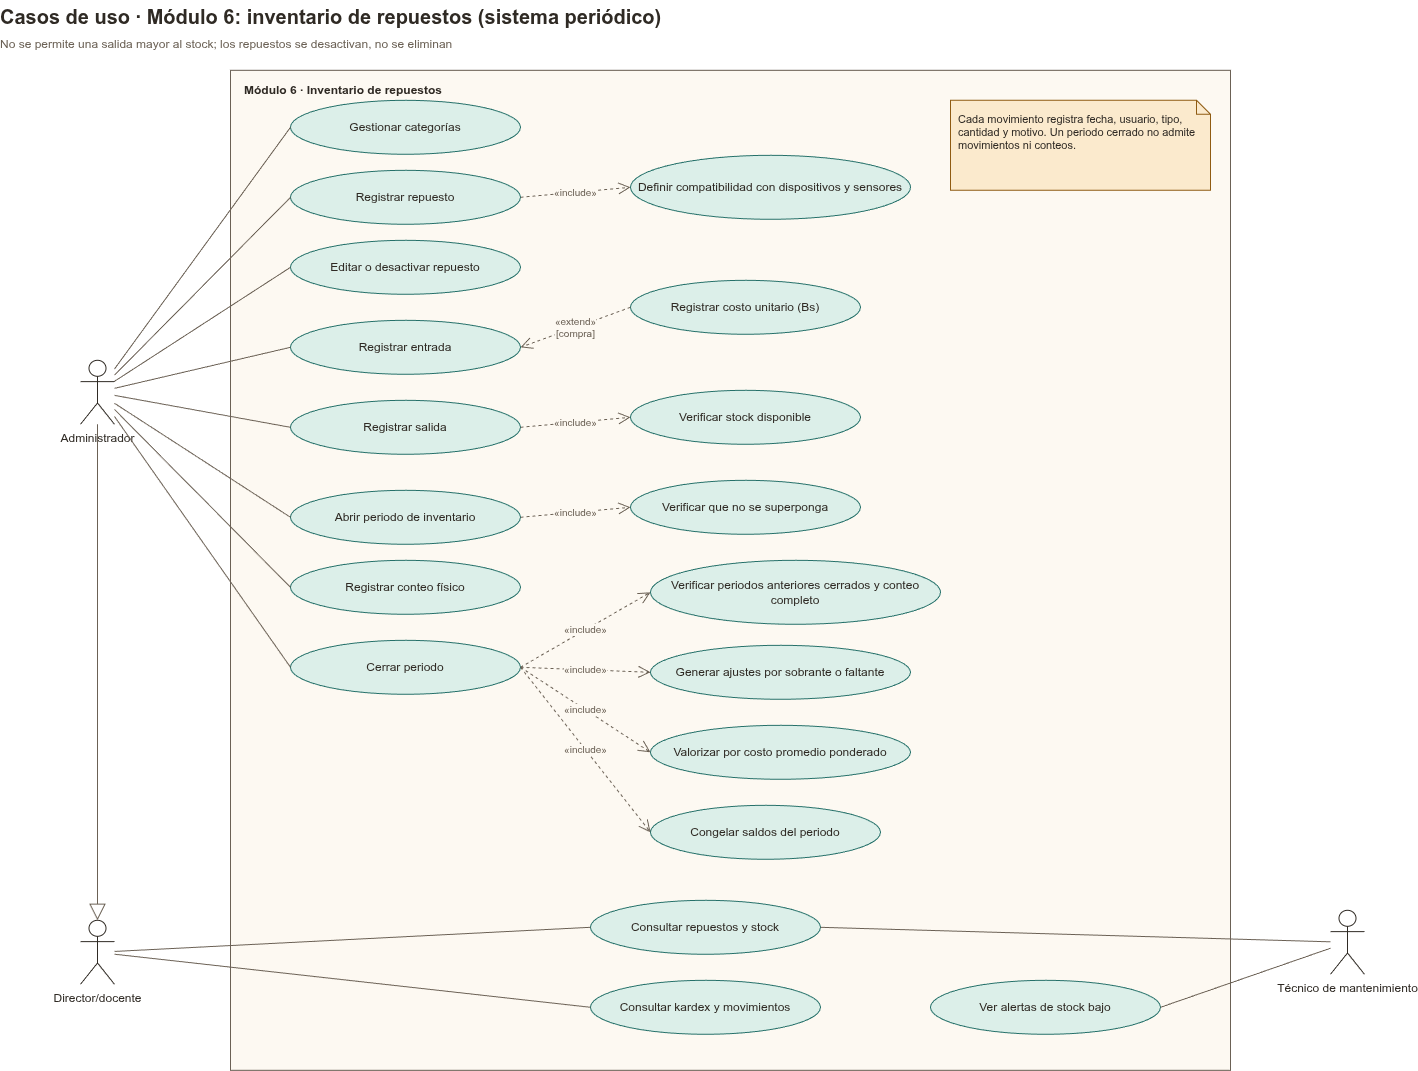

The diagram above was exported from draw.io. Its source (the exported page's mxGraphModel, read from the mxfile embedded in the PNG):
<mxGraphModel dx="1750" dy="1075" grid="1" gridSize="10" guides="1" tooltips="1" connect="1" arrows="1" fold="1" page="1" pageScale="1" pageWidth="1500" pageHeight="1130" background="#ffffff" math="0" shadow="0">
  <root>
    <mxCell id="0" />
    <mxCell id="1" parent="0" />
    <mxCell id="c2" parent="1" style="text;html=1;align=left;verticalAlign=top;spacing=0;fontFamily=Helvetica;fontSize=12;fontColor=#2f2a24;fontSize=20;" value="&lt;b&gt;Casos de uso · Módulo 6: inventario de repuestos (sistema periódico)&lt;/b&gt;&lt;br&gt;&lt;span style=&quot;font-size:12px;color:#6b6155&quot;&gt;No se permite una salida mayor al stock; los repuestos se desactivan, no se eliminan&lt;/span&gt;" vertex="1">
      <mxGeometry height="56" width="1300" x="30" y="20" as="geometry" />
    </mxCell>
    <mxCell id="c3" parent="1" style="rounded=0;whiteSpace=wrap;html=1;verticalAlign=top;align=left;spacingLeft=12;spacingTop=6;fillColor=#fdf9f2;strokeColor=#6b6155;fontFamily=Helvetica;fontSize=12;fontColor=#2f2a24;" value="&lt;b&gt;Módulo 6 · Inventario de repuestos&lt;/b&gt;" vertex="1">
      <mxGeometry height="1000" width="1000" x="260" y="90" as="geometry" />
    </mxCell>
    <mxCell id="c4" parent="1" style="shape=umlActor;verticalLabelPosition=bottom;verticalAlign=top;html=1;outlineConnect=0;strokeColor=#2f2a24;fillColor=#ffffff;fontFamily=Helvetica;fontSize=12;fontColor=#2f2a24;" value="Administrador" vertex="1">
      <mxGeometry height="64" width="34" x="110" y="380" as="geometry" />
    </mxCell>
    <mxCell id="c5" parent="1" style="shape=umlActor;verticalLabelPosition=bottom;verticalAlign=top;html=1;outlineConnect=0;strokeColor=#2f2a24;fillColor=#ffffff;fontFamily=Helvetica;fontSize=12;fontColor=#2f2a24;" value="Director/docente" vertex="1">
      <mxGeometry height="64" width="34" x="110" y="940" as="geometry" />
    </mxCell>
    <mxCell id="c6" parent="1" style="shape=umlActor;verticalLabelPosition=bottom;verticalAlign=top;html=1;outlineConnect=0;strokeColor=#2f2a24;fillColor=#ffffff;fontFamily=Helvetica;fontSize=12;fontColor=#2f2a24;" value="Técnico de mantenimiento" vertex="1">
      <mxGeometry height="64" width="34" x="1360" y="930" as="geometry" />
    </mxCell>
    <mxCell id="c7" parent="1" style="ellipse;whiteSpace=wrap;html=1;fillColor=#dcefe9;strokeColor=#26716a;fontFamily=Helvetica;fontSize=12;fontColor=#2f2a24;" value="Gestionar categorías" vertex="1">
      <mxGeometry height="54" width="230" x="320" y="120" as="geometry" />
    </mxCell>
    <mxCell id="c8" parent="1" style="ellipse;whiteSpace=wrap;html=1;fillColor=#dcefe9;strokeColor=#26716a;fontFamily=Helvetica;fontSize=12;fontColor=#2f2a24;" value="Registrar repuesto" vertex="1">
      <mxGeometry height="54" width="230" x="320" y="190" as="geometry" />
    </mxCell>
    <mxCell id="c9" parent="1" style="ellipse;whiteSpace=wrap;html=1;fillColor=#dcefe9;strokeColor=#26716a;fontFamily=Helvetica;fontSize=12;fontColor=#2f2a24;" value="Editar o desactivar repuesto" vertex="1">
      <mxGeometry height="54" width="230" x="320" y="260" as="geometry" />
    </mxCell>
    <mxCell id="c10" parent="1" style="ellipse;whiteSpace=wrap;html=1;fillColor=#dcefe9;strokeColor=#26716a;fontFamily=Helvetica;fontSize=12;fontColor=#2f2a24;" value="Registrar entrada" vertex="1">
      <mxGeometry height="54" width="230" x="320" y="340" as="geometry" />
    </mxCell>
    <mxCell id="c11" parent="1" style="ellipse;whiteSpace=wrap;html=1;fillColor=#dcefe9;strokeColor=#26716a;fontFamily=Helvetica;fontSize=12;fontColor=#2f2a24;" value="Registrar salida" vertex="1">
      <mxGeometry height="54" width="230" x="320" y="420" as="geometry" />
    </mxCell>
    <mxCell id="c12" parent="1" style="ellipse;whiteSpace=wrap;html=1;fillColor=#dcefe9;strokeColor=#26716a;fontFamily=Helvetica;fontSize=12;fontColor=#2f2a24;" value="Abrir periodo de inventario" vertex="1">
      <mxGeometry height="54" width="230" x="320" y="510" as="geometry" />
    </mxCell>
    <mxCell id="c13" parent="1" style="ellipse;whiteSpace=wrap;html=1;fillColor=#dcefe9;strokeColor=#26716a;fontFamily=Helvetica;fontSize=12;fontColor=#2f2a24;" value="Registrar conteo físico" vertex="1">
      <mxGeometry height="54" width="230" x="320" y="580" as="geometry" />
    </mxCell>
    <mxCell id="c14" parent="1" style="ellipse;whiteSpace=wrap;html=1;fillColor=#dcefe9;strokeColor=#26716a;fontFamily=Helvetica;fontSize=12;fontColor=#2f2a24;" value="Cerrar periodo" vertex="1">
      <mxGeometry height="54" width="230" x="320" y="660" as="geometry" />
    </mxCell>
    <mxCell id="c15" parent="1" style="ellipse;whiteSpace=wrap;html=1;fillColor=#dcefe9;strokeColor=#26716a;fontFamily=Helvetica;fontSize=12;fontColor=#2f2a24;" value="Definir compatibilidad con dispositivos y sensores" vertex="1">
      <mxGeometry height="64" width="280" x="660" y="175" as="geometry" />
    </mxCell>
    <mxCell id="c16" parent="1" style="ellipse;whiteSpace=wrap;html=1;fillColor=#dcefe9;strokeColor=#26716a;fontFamily=Helvetica;fontSize=12;fontColor=#2f2a24;" value="Registrar costo unitario (Bs)" vertex="1">
      <mxGeometry height="54" width="230" x="660" y="300" as="geometry" />
    </mxCell>
    <mxCell id="c17" parent="1" style="ellipse;whiteSpace=wrap;html=1;fillColor=#dcefe9;strokeColor=#26716a;fontFamily=Helvetica;fontSize=12;fontColor=#2f2a24;" value="Verificar stock disponible" vertex="1">
      <mxGeometry height="54" width="230" x="660" y="410" as="geometry" />
    </mxCell>
    <mxCell id="c18" parent="1" style="ellipse;whiteSpace=wrap;html=1;fillColor=#dcefe9;strokeColor=#26716a;fontFamily=Helvetica;fontSize=12;fontColor=#2f2a24;" value="Verificar que no se superponga" vertex="1">
      <mxGeometry height="54" width="230" x="660" y="500" as="geometry" />
    </mxCell>
    <mxCell id="c19" parent="1" style="ellipse;whiteSpace=wrap;html=1;fillColor=#dcefe9;strokeColor=#26716a;fontFamily=Helvetica;fontSize=12;fontColor=#2f2a24;" value="Verificar periodos anteriores cerrados y conteo completo" vertex="1">
      <mxGeometry height="64" width="290" x="680" y="580" as="geometry" />
    </mxCell>
    <mxCell id="c20" parent="1" style="ellipse;whiteSpace=wrap;html=1;fillColor=#dcefe9;strokeColor=#26716a;fontFamily=Helvetica;fontSize=12;fontColor=#2f2a24;" value="Generar ajustes por sobrante o faltante" vertex="1">
      <mxGeometry height="54" width="260" x="680" y="665" as="geometry" />
    </mxCell>
    <mxCell id="c21" parent="1" style="ellipse;whiteSpace=wrap;html=1;fillColor=#dcefe9;strokeColor=#26716a;fontFamily=Helvetica;fontSize=12;fontColor=#2f2a24;" value="Valorizar por costo promedio ponderado" vertex="1">
      <mxGeometry height="54" width="260" x="680" y="745" as="geometry" />
    </mxCell>
    <mxCell id="c22" parent="1" style="ellipse;whiteSpace=wrap;html=1;fillColor=#dcefe9;strokeColor=#26716a;fontFamily=Helvetica;fontSize=12;fontColor=#2f2a24;" value="Congelar saldos del periodo" vertex="1">
      <mxGeometry height="54" width="230" x="680" y="825" as="geometry" />
    </mxCell>
    <mxCell id="c23" parent="1" style="ellipse;whiteSpace=wrap;html=1;fillColor=#dcefe9;strokeColor=#26716a;fontFamily=Helvetica;fontSize=12;fontColor=#2f2a24;" value="Consultar repuestos y stock" vertex="1">
      <mxGeometry height="54" width="230" x="620" y="920" as="geometry" />
    </mxCell>
    <mxCell id="c24" parent="1" style="ellipse;whiteSpace=wrap;html=1;fillColor=#dcefe9;strokeColor=#26716a;fontFamily=Helvetica;fontSize=12;fontColor=#2f2a24;" value="Consultar kardex y movimientos" vertex="1">
      <mxGeometry height="54" width="230" x="620" y="1000" as="geometry" />
    </mxCell>
    <mxCell id="c25" parent="1" style="ellipse;whiteSpace=wrap;html=1;fillColor=#dcefe9;strokeColor=#26716a;fontFamily=Helvetica;fontSize=12;fontColor=#2f2a24;" value="Ver alertas de stock bajo" vertex="1">
      <mxGeometry height="54" width="230" x="960" y="1000" as="geometry" />
    </mxCell>
    <mxCell id="c26" edge="1" parent="1" source="c4" style="html=1;endArrow=none;strokeColor=#6b6155;entryX=0;entryY=0.5;" target="c7" value="">
      <mxGeometry relative="1" as="geometry" />
    </mxCell>
    <mxCell id="c27" edge="1" parent="1" source="c4" style="html=1;endArrow=none;strokeColor=#6b6155;entryX=0;entryY=0.5;" target="c8" value="">
      <mxGeometry relative="1" as="geometry" />
    </mxCell>
    <mxCell id="c28" edge="1" parent="1" source="c4" style="html=1;endArrow=none;strokeColor=#6b6155;entryX=0;entryY=0.5;" target="c9" value="">
      <mxGeometry relative="1" as="geometry" />
    </mxCell>
    <mxCell id="c29" edge="1" parent="1" source="c4" style="html=1;endArrow=none;strokeColor=#6b6155;entryX=0;entryY=0.5;" target="c10" value="">
      <mxGeometry relative="1" as="geometry" />
    </mxCell>
    <mxCell id="c30" edge="1" parent="1" source="c4" style="html=1;endArrow=none;strokeColor=#6b6155;entryX=0;entryY=0.5;" target="c11" value="">
      <mxGeometry relative="1" as="geometry" />
    </mxCell>
    <mxCell id="c31" edge="1" parent="1" source="c4" style="html=1;endArrow=none;strokeColor=#6b6155;entryX=0;entryY=0.5;" target="c12" value="">
      <mxGeometry relative="1" as="geometry" />
    </mxCell>
    <mxCell id="c32" edge="1" parent="1" source="c4" style="html=1;endArrow=none;strokeColor=#6b6155;entryX=0;entryY=0.5;" target="c13" value="">
      <mxGeometry relative="1" as="geometry" />
    </mxCell>
    <mxCell id="c33" edge="1" parent="1" source="c4" style="html=1;endArrow=none;strokeColor=#6b6155;entryX=0;entryY=0.5;" target="c14" value="">
      <mxGeometry relative="1" as="geometry" />
    </mxCell>
    <mxCell id="c34" edge="1" parent="1" source="c5" style="html=1;endArrow=none;strokeColor=#6b6155;entryX=0;entryY=0.5;" target="c23" value="">
      <mxGeometry relative="1" as="geometry" />
    </mxCell>
    <mxCell id="c35" edge="1" parent="1" source="c5" style="html=1;endArrow=none;strokeColor=#6b6155;entryX=0;entryY=0.5;" target="c24" value="">
      <mxGeometry relative="1" as="geometry" />
    </mxCell>
    <mxCell id="c36" edge="1" parent="1" source="c6" style="html=1;endArrow=none;strokeColor=#6b6155;entryX=1;entryY=0.5;" target="c25" value="">
      <mxGeometry relative="1" as="geometry" />
    </mxCell>
    <mxCell id="c37" edge="1" parent="1" source="c6" style="html=1;endArrow=none;strokeColor=#6b6155;entryX=1;entryY=0.5;" target="c23" value="">
      <mxGeometry relative="1" as="geometry" />
    </mxCell>
    <mxCell id="c38" edge="1" parent="1" source="c4" style="html=1;endArrow=block;endFill=0;endSize=14;strokeColor=#6b6155;exitX=0.5;exitY=1;entryX=0.5;entryY=0;" target="c5" value="">
      <mxGeometry relative="1" as="geometry" />
    </mxCell>
    <mxCell id="c39" edge="1" parent="1" source="c8" style="html=1;dashed=1;endArrow=open;endSize=10;strokeColor=#6b6155;fontFamily=Helvetica;fontSize=12;fontColor=#2f2a24;fontSize=10;fontColor=#6b6155;labelBackgroundColor=#fdf9f2;exitX=1;exitY=0.5;entryX=0;entryY=0.5;" target="c15" value="«include»">
      <mxGeometry relative="1" as="geometry" />
    </mxCell>
    <mxCell id="c40" edge="1" parent="1" source="c16" style="html=1;dashed=1;endArrow=open;endSize=10;strokeColor=#6b6155;fontFamily=Helvetica;fontSize=12;fontColor=#2f2a24;fontSize=10;fontColor=#6b6155;labelBackgroundColor=#fdf9f2;exitX=0;exitY=0.5;entryX=1;entryY=0.5;" target="c10" value="«extend»&lt;br&gt;[compra]">
      <mxGeometry relative="1" as="geometry" />
    </mxCell>
    <mxCell id="c41" edge="1" parent="1" source="c11" style="html=1;dashed=1;endArrow=open;endSize=10;strokeColor=#6b6155;fontFamily=Helvetica;fontSize=12;fontColor=#2f2a24;fontSize=10;fontColor=#6b6155;labelBackgroundColor=#fdf9f2;exitX=1;exitY=0.5;entryX=0;entryY=0.5;" target="c17" value="«include»">
      <mxGeometry relative="1" as="geometry" />
    </mxCell>
    <mxCell id="c42" edge="1" parent="1" source="c12" style="html=1;dashed=1;endArrow=open;endSize=10;strokeColor=#6b6155;fontFamily=Helvetica;fontSize=12;fontColor=#2f2a24;fontSize=10;fontColor=#6b6155;labelBackgroundColor=#fdf9f2;exitX=1;exitY=0.5;entryX=0;entryY=0.5;" target="c18" value="«include»">
      <mxGeometry relative="1" as="geometry" />
    </mxCell>
    <mxCell id="c43" edge="1" parent="1" source="c14" style="html=1;dashed=1;endArrow=open;endSize=10;strokeColor=#6b6155;fontFamily=Helvetica;fontSize=12;fontColor=#2f2a24;fontSize=10;fontColor=#6b6155;labelBackgroundColor=#fdf9f2;edgeStyle=none;exitX=1;exitY=0.5;entryX=0;entryY=0.5;" target="c19" value="«include»">
      <mxGeometry relative="1" as="geometry" />
    </mxCell>
    <mxCell id="c44" edge="1" parent="1" source="c14" style="html=1;dashed=1;endArrow=open;endSize=10;strokeColor=#6b6155;fontFamily=Helvetica;fontSize=12;fontColor=#2f2a24;fontSize=10;fontColor=#6b6155;labelBackgroundColor=#fdf9f2;edgeStyle=none;exitX=1;exitY=0.5;entryX=0;entryY=0.5;" target="c20" value="«include»">
      <mxGeometry relative="1" as="geometry" />
    </mxCell>
    <mxCell id="c45" edge="1" parent="1" source="c14" style="html=1;dashed=1;endArrow=open;endSize=10;strokeColor=#6b6155;fontFamily=Helvetica;fontSize=12;fontColor=#2f2a24;fontSize=10;fontColor=#6b6155;labelBackgroundColor=#fdf9f2;edgeStyle=none;exitX=1;exitY=0.5;entryX=0;entryY=0.5;" target="c21" value="«include»">
      <mxGeometry relative="1" as="geometry" />
    </mxCell>
    <mxCell id="c46" edge="1" parent="1" source="c14" style="html=1;dashed=1;endArrow=open;endSize=10;strokeColor=#6b6155;fontFamily=Helvetica;fontSize=12;fontColor=#2f2a24;fontSize=10;fontColor=#6b6155;labelBackgroundColor=#fdf9f2;edgeStyle=none;exitX=1;exitY=0.5;entryX=0;entryY=0.5;" target="c22" value="«include»">
      <mxGeometry relative="1" as="geometry" />
    </mxCell>
    <mxCell id="c47" parent="1" style="shape=note;whiteSpace=wrap;html=1;size=14;align=left;verticalAlign=top;spacing=8;fillColor=#fbeacd;strokeColor=#8f5b12;fontFamily=Helvetica;fontSize=12;fontColor=#2f2a24;fontSize=11;" value="Cada movimiento registra fecha, usuario, tipo, cantidad y motivo. Un periodo cerrado no admite movimientos ni conteos." vertex="1">
      <mxGeometry height="90" width="260" x="980" y="120" as="geometry" />
    </mxCell>
  </root>
</mxGraphModel>